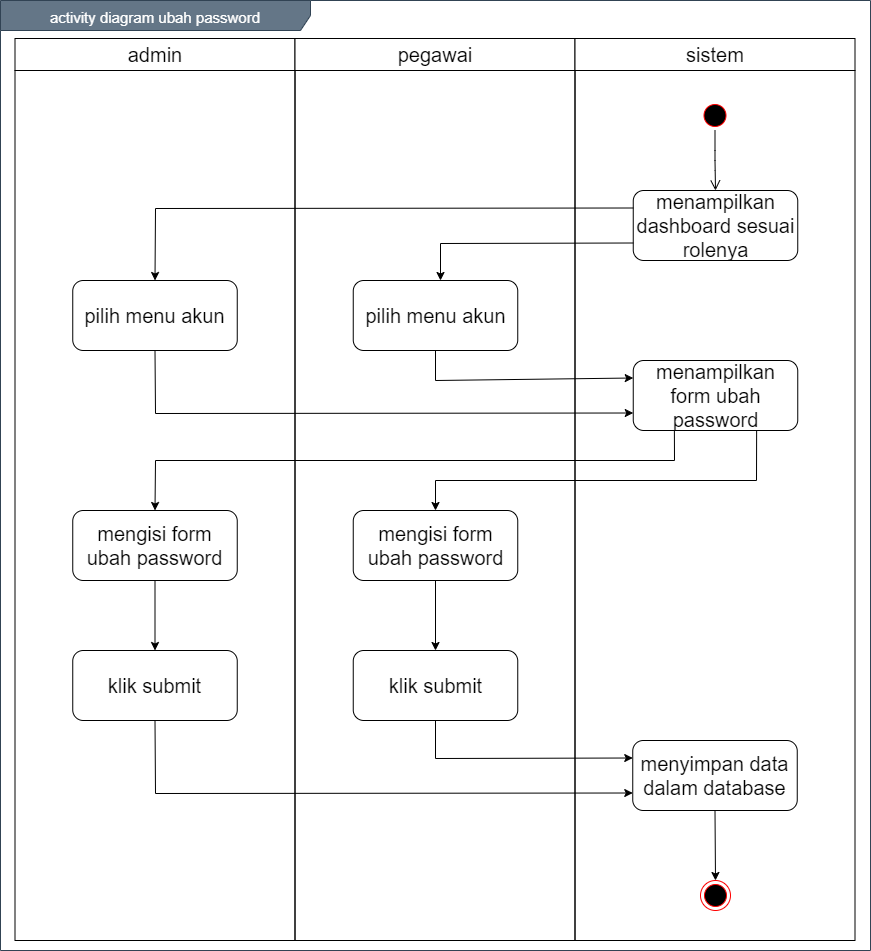

The diagram above was exported from draw.io. Its source (the exported page's mxGraphModel, read from the mxfile embedded in the PNG):
<mxGraphModel dx="1019" dy="555" grid="1" gridSize="10" guides="1" tooltips="1" connect="1" arrows="1" fold="1" page="1" pageScale="1" pageWidth="850" pageHeight="1100" math="0" shadow="0">
  <root>
    <mxCell id="0" />
    <mxCell id="1" parent="0" />
    <mxCell id="1bNhoFtXqpVEp0wRnaO4-1" value="&lt;font style=&quot;font-size: 15px&quot;&gt;activity diagram ubah password&lt;/font&gt;" style="shape=umlFrame;whiteSpace=wrap;html=1;fontSize=20;align=center;width=310;height=30;fillColor=#647687;strokeColor=#314354;fontColor=#ffffff;" vertex="1" parent="1">
      <mxGeometry x="160" y="100" width="870" height="950" as="geometry" />
    </mxCell>
    <mxCell id="1bNhoFtXqpVEp0wRnaO4-2" value="admin" style="swimlane;whiteSpace=wrap;fontSize=20;fontStyle=0;startSize=32;" vertex="1" parent="1">
      <mxGeometry x="174.5" y="138" width="280" height="902" as="geometry" />
    </mxCell>
    <mxCell id="1bNhoFtXqpVEp0wRnaO4-3" value="pilih menu akun" style="rounded=1;whiteSpace=wrap;html=1;fontSize=20;align=center;" vertex="1" parent="1bNhoFtXqpVEp0wRnaO4-2">
      <mxGeometry x="57.75" y="242" width="164.5" height="70" as="geometry" />
    </mxCell>
    <mxCell id="1bNhoFtXqpVEp0wRnaO4-4" value="mengisi form ubah password" style="rounded=1;whiteSpace=wrap;html=1;fontSize=20;align=center;" vertex="1" parent="1bNhoFtXqpVEp0wRnaO4-2">
      <mxGeometry x="57.75" y="472" width="164.5" height="70" as="geometry" />
    </mxCell>
    <mxCell id="1bNhoFtXqpVEp0wRnaO4-5" value="pegawai" style="swimlane;whiteSpace=wrap;fontSize=20;fontStyle=0;startSize=32;" vertex="1" parent="1">
      <mxGeometry x="454.5" y="138" width="280" height="902" as="geometry" />
    </mxCell>
    <mxCell id="1bNhoFtXqpVEp0wRnaO4-6" value="mengisi form ubah password" style="rounded=1;whiteSpace=wrap;html=1;fontSize=20;align=center;" vertex="1" parent="1bNhoFtXqpVEp0wRnaO4-5">
      <mxGeometry x="58.25" y="472" width="164.5" height="70" as="geometry" />
    </mxCell>
    <mxCell id="1bNhoFtXqpVEp0wRnaO4-7" value="sistem" style="swimlane;whiteSpace=wrap;fontSize=20;fontStyle=0;startSize=32;" vertex="1" parent="1">
      <mxGeometry x="734.5" y="138" width="280" height="902" as="geometry" />
    </mxCell>
    <mxCell id="1bNhoFtXqpVEp0wRnaO4-8" value="" style="ellipse;html=1;shape=endState;fillColor=#000000;strokeColor=#ff0000;fontSize=20;align=center;" vertex="1" parent="1bNhoFtXqpVEp0wRnaO4-7">
      <mxGeometry x="125.5" y="842" width="30" height="30" as="geometry" />
    </mxCell>
    <mxCell id="1bNhoFtXqpVEp0wRnaO4-9" value="" style="ellipse;html=1;shape=startState;fillColor=#000000;strokeColor=#ff0000;fontSize=20;align=center;" vertex="1" parent="1bNhoFtXqpVEp0wRnaO4-7">
      <mxGeometry x="125" y="62" width="30" height="30" as="geometry" />
    </mxCell>
    <mxCell id="1bNhoFtXqpVEp0wRnaO4-10" value="" style="edgeStyle=orthogonalEdgeStyle;html=1;verticalAlign=bottom;endArrow=open;endSize=8;fontSize=20;entryX=0.5;entryY=0;entryDx=0;entryDy=0;" edge="1" parent="1bNhoFtXqpVEp0wRnaO4-7" source="1bNhoFtXqpVEp0wRnaO4-9" target="1bNhoFtXqpVEp0wRnaO4-11">
      <mxGeometry relative="1" as="geometry">
        <mxPoint x="140" y="152" as="targetPoint" />
      </mxGeometry>
    </mxCell>
    <mxCell id="1bNhoFtXqpVEp0wRnaO4-11" value="menampilkan dashboard sesuai rolenya" style="rounded=1;whiteSpace=wrap;html=1;fontSize=20;align=center;" vertex="1" parent="1bNhoFtXqpVEp0wRnaO4-7">
      <mxGeometry x="58.25" y="152" width="164.5" height="70" as="geometry" />
    </mxCell>
    <mxCell id="1bNhoFtXqpVEp0wRnaO4-12" value="menampilkan form ubah password" style="rounded=1;whiteSpace=wrap;html=1;fontSize=20;align=center;" vertex="1" parent="1bNhoFtXqpVEp0wRnaO4-7">
      <mxGeometry x="58.25" y="322" width="164.5" height="70" as="geometry" />
    </mxCell>
    <mxCell id="1bNhoFtXqpVEp0wRnaO4-13" value="pilih menu akun" style="rounded=1;whiteSpace=wrap;html=1;fontSize=20;align=center;" vertex="1" parent="1">
      <mxGeometry x="512.75" y="380" width="164.5" height="70" as="geometry" />
    </mxCell>
    <mxCell id="1bNhoFtXqpVEp0wRnaO4-14" value="" style="endArrow=classic;html=1;fontSize=20;strokeColor=#000000;entryX=0.5;entryY=0;entryDx=0;entryDy=0;exitX=0.5;exitY=1;exitDx=0;exitDy=0;" edge="1" parent="1" source="1bNhoFtXqpVEp0wRnaO4-19" target="1bNhoFtXqpVEp0wRnaO4-8">
      <mxGeometry width="50" height="50" relative="1" as="geometry">
        <mxPoint x="874.5" y="1020" as="sourcePoint" />
        <mxPoint x="894.5" y="1395.9999999999998" as="targetPoint" />
      </mxGeometry>
    </mxCell>
    <mxCell id="1bNhoFtXqpVEp0wRnaO4-15" value="" style="endArrow=classic;html=1;exitX=0;exitY=0.75;exitDx=0;exitDy=0;rounded=0;" edge="1" parent="1" source="1bNhoFtXqpVEp0wRnaO4-11">
      <mxGeometry width="50" height="50" relative="1" as="geometry">
        <mxPoint x="600" y="580" as="sourcePoint" />
        <mxPoint x="600" y="380" as="targetPoint" />
        <Array as="points">
          <mxPoint x="600" y="343" />
        </Array>
      </mxGeometry>
    </mxCell>
    <mxCell id="1bNhoFtXqpVEp0wRnaO4-16" value="" style="endArrow=classic;html=1;exitX=0;exitY=0.25;exitDx=0;exitDy=0;rounded=0;entryX=0.5;entryY=0;entryDx=0;entryDy=0;" edge="1" parent="1" source="1bNhoFtXqpVEp0wRnaO4-11" target="1bNhoFtXqpVEp0wRnaO4-3">
      <mxGeometry width="50" height="50" relative="1" as="geometry">
        <mxPoint x="802.75" y="352.5" as="sourcePoint" />
        <mxPoint x="610" y="390" as="targetPoint" />
        <Array as="points">
          <mxPoint x="315" y="308" />
        </Array>
      </mxGeometry>
    </mxCell>
    <mxCell id="1bNhoFtXqpVEp0wRnaO4-17" value="klik submit" style="rounded=1;whiteSpace=wrap;html=1;fontSize=20;align=center;" vertex="1" parent="1">
      <mxGeometry x="232.25" y="750" width="164.5" height="70" as="geometry" />
    </mxCell>
    <mxCell id="1bNhoFtXqpVEp0wRnaO4-18" value="klik submit" style="rounded=1;whiteSpace=wrap;html=1;fontSize=20;align=center;" vertex="1" parent="1">
      <mxGeometry x="512.75" y="750" width="164.5" height="70" as="geometry" />
    </mxCell>
    <mxCell id="1bNhoFtXqpVEp0wRnaO4-19" value="menyimpan data dalam database" style="rounded=1;whiteSpace=wrap;html=1;fontSize=20;align=center;" vertex="1" parent="1">
      <mxGeometry x="792.25" y="840" width="164.5" height="70" as="geometry" />
    </mxCell>
    <mxCell id="1bNhoFtXqpVEp0wRnaO4-20" value="" style="endArrow=classic;html=1;entryX=0;entryY=0.25;entryDx=0;entryDy=0;exitX=0.5;exitY=1;exitDx=0;exitDy=0;rounded=0;" edge="1" parent="1" source="1bNhoFtXqpVEp0wRnaO4-13" target="1bNhoFtXqpVEp0wRnaO4-12">
      <mxGeometry width="50" height="50" relative="1" as="geometry">
        <mxPoint x="550" y="460" as="sourcePoint" />
        <mxPoint x="600" y="410" as="targetPoint" />
        <Array as="points">
          <mxPoint x="595" y="480" />
        </Array>
      </mxGeometry>
    </mxCell>
    <mxCell id="1bNhoFtXqpVEp0wRnaO4-21" value="" style="endArrow=classic;html=1;entryX=0;entryY=0.75;entryDx=0;entryDy=0;exitX=0.5;exitY=1;exitDx=0;exitDy=0;rounded=0;" edge="1" parent="1" source="1bNhoFtXqpVEp0wRnaO4-3" target="1bNhoFtXqpVEp0wRnaO4-12">
      <mxGeometry width="50" height="50" relative="1" as="geometry">
        <mxPoint x="550" y="570" as="sourcePoint" />
        <mxPoint x="600" y="520" as="targetPoint" />
        <Array as="points">
          <mxPoint x="315" y="513" />
        </Array>
      </mxGeometry>
    </mxCell>
    <mxCell id="1bNhoFtXqpVEp0wRnaO4-22" value="" style="endArrow=classic;html=1;exitX=0.25;exitY=1;exitDx=0;exitDy=0;entryX=0.5;entryY=0;entryDx=0;entryDy=0;rounded=0;" edge="1" parent="1" source="1bNhoFtXqpVEp0wRnaO4-12" target="1bNhoFtXqpVEp0wRnaO4-4">
      <mxGeometry width="50" height="50" relative="1" as="geometry">
        <mxPoint x="550" y="680" as="sourcePoint" />
        <mxPoint x="600" y="630" as="targetPoint" />
        <Array as="points">
          <mxPoint x="834" y="560" />
          <mxPoint x="315" y="560" />
        </Array>
      </mxGeometry>
    </mxCell>
    <mxCell id="1bNhoFtXqpVEp0wRnaO4-23" value="" style="endArrow=classic;html=1;exitX=0.75;exitY=1;exitDx=0;exitDy=0;entryX=0.5;entryY=0;entryDx=0;entryDy=0;rounded=0;" edge="1" parent="1" source="1bNhoFtXqpVEp0wRnaO4-12" target="1bNhoFtXqpVEp0wRnaO4-6">
      <mxGeometry width="50" height="50" relative="1" as="geometry">
        <mxPoint x="550" y="680" as="sourcePoint" />
        <mxPoint x="600" y="630" as="targetPoint" />
        <Array as="points">
          <mxPoint x="916" y="580" />
          <mxPoint x="595" y="580" />
        </Array>
      </mxGeometry>
    </mxCell>
    <mxCell id="1bNhoFtXqpVEp0wRnaO4-24" value="" style="endArrow=classic;html=1;entryX=0.5;entryY=0;entryDx=0;entryDy=0;exitX=0.5;exitY=1;exitDx=0;exitDy=0;" edge="1" parent="1" source="1bNhoFtXqpVEp0wRnaO4-6" target="1bNhoFtXqpVEp0wRnaO4-18">
      <mxGeometry width="50" height="50" relative="1" as="geometry">
        <mxPoint x="550" y="570" as="sourcePoint" />
        <mxPoint x="600" y="520" as="targetPoint" />
      </mxGeometry>
    </mxCell>
    <mxCell id="1bNhoFtXqpVEp0wRnaO4-25" value="" style="endArrow=classic;html=1;entryX=0.5;entryY=0;entryDx=0;entryDy=0;exitX=0.5;exitY=1;exitDx=0;exitDy=0;" edge="1" parent="1" source="1bNhoFtXqpVEp0wRnaO4-4" target="1bNhoFtXqpVEp0wRnaO4-17">
      <mxGeometry width="50" height="50" relative="1" as="geometry">
        <mxPoint x="605" y="690" as="sourcePoint" />
        <mxPoint x="605" y="760" as="targetPoint" />
      </mxGeometry>
    </mxCell>
    <mxCell id="1bNhoFtXqpVEp0wRnaO4-26" value="" style="endArrow=classic;html=1;entryX=0;entryY=0.25;entryDx=0;entryDy=0;exitX=0.5;exitY=1;exitDx=0;exitDy=0;rounded=0;" edge="1" parent="1" source="1bNhoFtXqpVEp0wRnaO4-18" target="1bNhoFtXqpVEp0wRnaO4-19">
      <mxGeometry width="50" height="50" relative="1" as="geometry">
        <mxPoint x="550" y="680" as="sourcePoint" />
        <mxPoint x="600" y="630" as="targetPoint" />
        <Array as="points">
          <mxPoint x="595" y="858" />
        </Array>
      </mxGeometry>
    </mxCell>
    <mxCell id="1bNhoFtXqpVEp0wRnaO4-27" value="" style="endArrow=classic;html=1;entryX=0;entryY=0.75;entryDx=0;entryDy=0;exitX=0.5;exitY=1;exitDx=0;exitDy=0;rounded=0;" edge="1" parent="1" source="1bNhoFtXqpVEp0wRnaO4-17" target="1bNhoFtXqpVEp0wRnaO4-19">
      <mxGeometry width="50" height="50" relative="1" as="geometry">
        <mxPoint x="550" y="790" as="sourcePoint" />
        <mxPoint x="600" y="740" as="targetPoint" />
        <Array as="points">
          <mxPoint x="315" y="893" />
        </Array>
      </mxGeometry>
    </mxCell>
  </root>
</mxGraphModel>